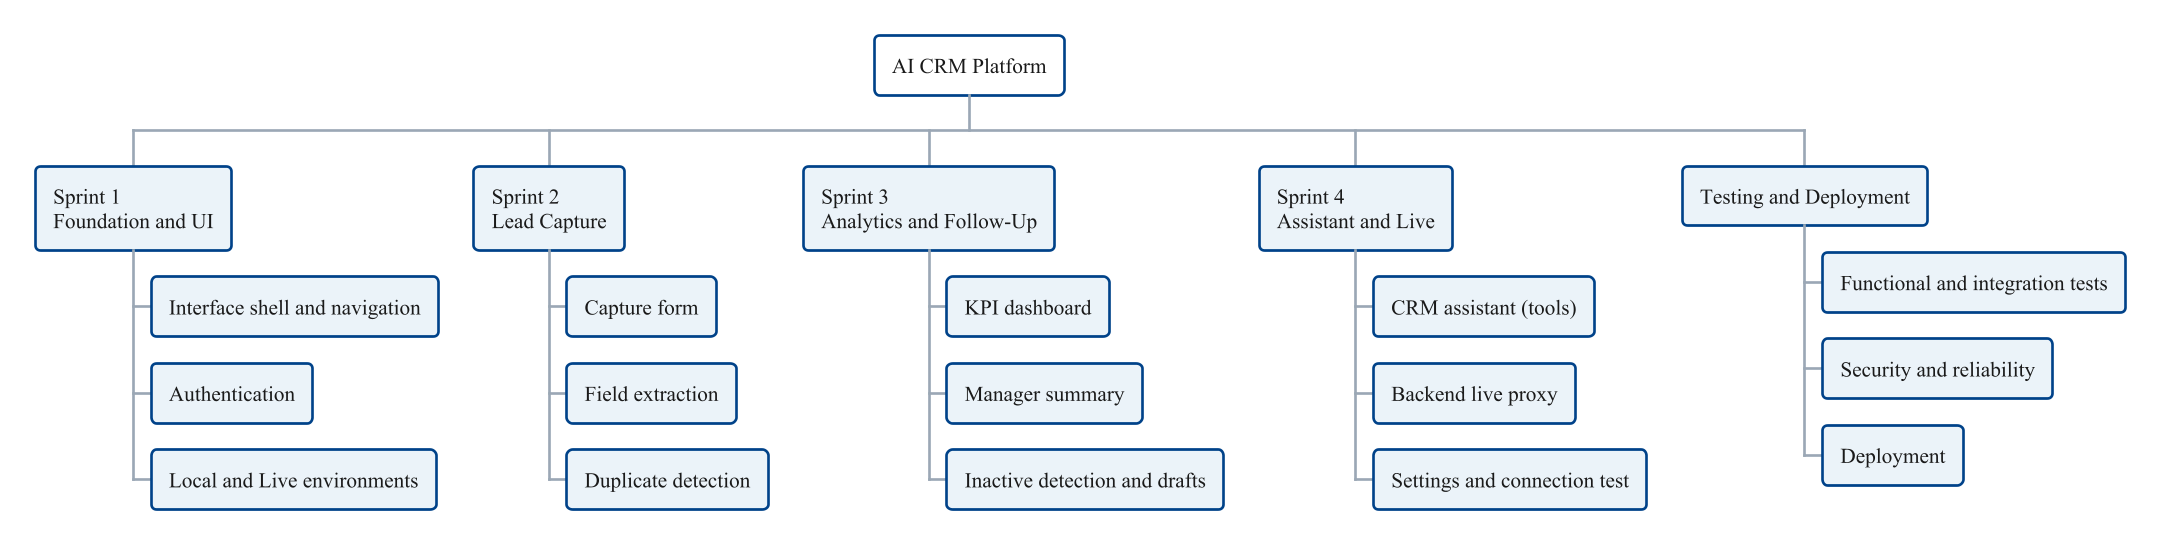

The diagram above was rendered by PlantUML. Its source (embedded in the PNG):
@startwbs
skinparamlocked dpi 170
skinparam backgroundColor transparent
skinparam defaultFontName Times New Roman
skinparam shadowing false
<style>
wbsDiagram {
  node {
    BackGroundColor #EAF2F8
    LineColor #004389
    FontColor #1A1A1A
    RoundCorner 6
  }
  arrow { LineColor #9AA7B4 }
  :depth(0) { BackGroundColor #004389 FontColor #FFFFFF }
}
</style>
* AI CRM Platform
** Sprint 1\nFoundation and UI
*** Interface shell and navigation
*** Authentication
*** Local and Live environments
** Sprint 2\nLead Capture
*** Capture form
*** Field extraction
*** Duplicate detection
** Sprint 3\nAnalytics and Follow-Up
*** KPI dashboard
*** Manager summary
*** Inactive detection and drafts
** Sprint 4\nAssistant and Live
*** CRM assistant (tools)
*** Backend live proxy
*** Settings and connection test
** Testing and Deployment
*** Functional and integration tests
*** Security and reliability
*** Deployment
@endwbs